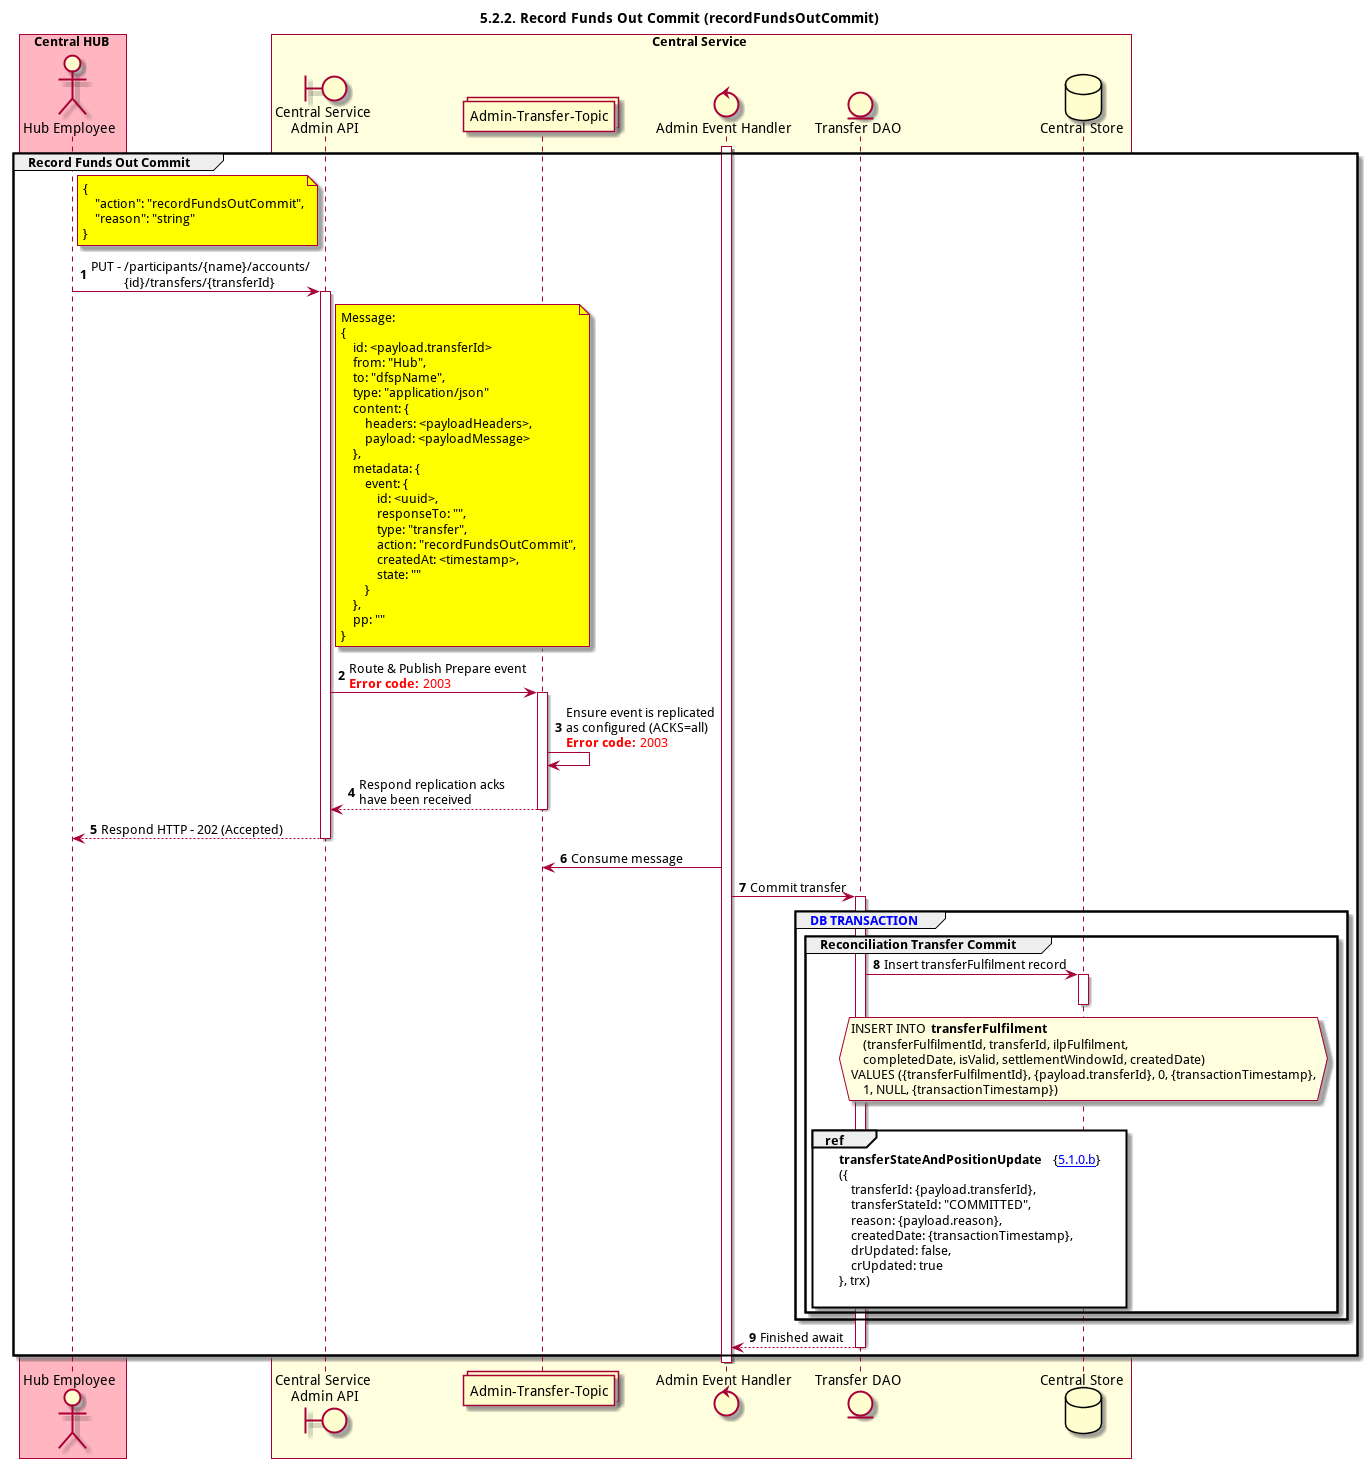

The diagram above was rendered by PlantUML. Its source (embedded in the PNG):
@startuml
title 5.2.2. Record Funds Out Commit (recordFundsOutCommit)

autonumber


actor "Hub Employee" as OPERATOR
boundary "Central Service\n Admin API" as CS_ADMIN_API
collections "Admin-Transfer-Topic" as TOPIC_ADMIN_TRANSFER
control "Admin Event Handler" as ADMIN_HANDLER
entity "Transfer DAO" as TRANSFER_DAO
database "Central Store" as DB

box "Central HUB" #lightpink
    participant OPERATOR
end box

box "Central Service" #LightYellow
    participant CS_ADMIN_API
	participant TOPIC_ADMIN_TRANSFER
    participant ADMIN_HANDLER
    participant TRANSFER_DAO
    participant DB
end box

activate ADMIN_HANDLER
group Record Funds Out Commit
    note right of OPERATOR #yellow
        {
            "action": "recordFundsOutCommit",
            "reason": "string"
        }
    end note
    OPERATOR -> CS_ADMIN_API: PUT - /participants/{name}/accounts/\n           {id}/transfers/{transferId}
    activate CS_ADMIN_API

    note right of CS_ADMIN_API #yellow
        Message:
        {
            id: <payload.transferId>
            from: "Hub",
            to: "dfspName",
            type: "application/json"
            content: {
                headers: <payloadHeaders>,
                payload: <payloadMessage>
            },
            metadata: {
                event: {
                    id: <uuid>,
                    responseTo: "",
                    type: "transfer",
                    action: "recordFundsOutCommit",
                    createdAt: <timestamp>,
                    state: ""
                }
            },
            pp: ""
        }
    end note
    CS_ADMIN_API -> TOPIC_ADMIN_TRANSFER: Route & Publish Prepare event\n<color #FF0000><b>Error code:</b> 2003</color>
    activate TOPIC_ADMIN_TRANSFER
    TOPIC_ADMIN_TRANSFER <-> TOPIC_ADMIN_TRANSFER: Ensure event is replicated\nas configured (ACKS=all)\n<color #FF0000><b>Error code:</b> 2003</color>
    TOPIC_ADMIN_TRANSFER --> CS_ADMIN_API: Respond replication acks\nhave been received
    deactivate TOPIC_ADMIN_TRANSFER
    CS_ADMIN_API ---> OPERATOR: Respond HTTP - 202 (Accepted)
    deactivate CS_ADMIN_API

    TOPIC_ADMIN_TRANSFER <- ADMIN_HANDLER: Consume message
    ADMIN_HANDLER -> TRANSFER_DAO: Commit transfer
    activate TRANSFER_DAO
    group <color #blue>DB TRANSACTION</color>
        group Reconciliation Transfer Commit
            TRANSFER_DAO -> DB: Insert transferFulfilment record
            activate DB
            deactivate DB
            hnote over DB #lightyellow
                INSERT INTO **transferFulfilment**
                    (transferFulfilmentId, transferId, ilpFulfilment,
                    completedDate, isValid, settlementWindowId, createdDate)
                VALUES ({transferFulfilmentId}, {payload.transferId}, 0, {transactionTimestamp},
                    1, NULL, {transactionTimestamp})
            end hnote
            |||
            ref over TRANSFER_DAO, DB:**transferStateAndPositionUpdate** {[[https://github.com/mojaloop/docs/blob/master/Diagrams/SequenceDiagrams/seq-recfunds-5.1.0.b-transferStateAndPositionUpdate.svg 5.1.0.b]]} \n({\n    transferId: {payload.transferId},\n    transferStateId: "COMMITTED",\n    reason: {payload.reason},\n    createdDate: {transactionTimestamp},\n    drUpdated: false,\n    crUpdated: true\n}, trx)\n
        end
    end
    ADMIN_HANDLER <-- TRANSFER_DAO: Finished await
    deactivate TRANSFER_DAO
end
deactivate ADMIN_HANDLER
@enduml